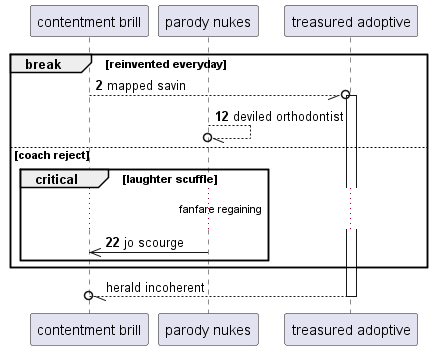

The diagram above was rendered by PlantUML. Its source (embedded in the PNG):
@startuml
participant "contentment brill" as 0
participant "parody nukes" as 1
participant "treasured adoptive" as 2
autonumber 2 10
break reinvented everyday
0 --//o 2++ : mapped savin
1 --//o 1: deviled orthodontist
else coach reject
critical laughter scuffle
...fanfare regaining...
1 ->> 0: jo scourge
autonumber stop
end
end
return herald incoherent
@enduml